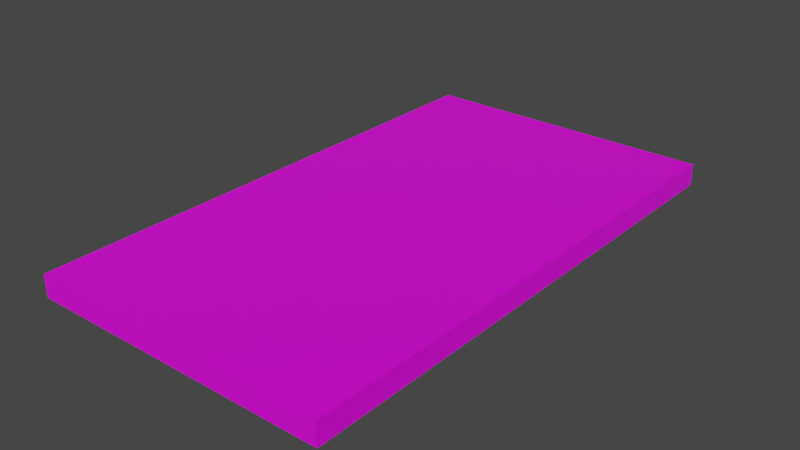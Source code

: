 # Source: counter.blend  (saved by Blender 3.2.14; exported with 4.5.12 LTS)
import bpy
from mathutils import Matrix  # noqa: F401  (used for matrix-valued properties, if any)

bpy.ops.wm.read_factory_settings(use_empty=True)
scene = bpy.context.scene
scene.name = 'Scene'

# ---- collections
col_collection = bpy.data.collections.new('Collection'); scene.collection.children.link(col_collection)

# ---- images (referenced by path relative to the original .blend; pixels are not part of the script)
import os
ASSET_DIR = os.environ.get("B2B_ASSET_DIR", "")  # directory of the original .blend (textures are referenced by path, not embedded)
HERE = os.path.dirname(os.path.abspath(__file__))  # packed textures are extracted next to this script under _unpacked/

def load_image(name, relpath, width, height, colorspace="sRGB"):
    """Load a texture the original file referenced (path relative to the .blend, or extracted next to this script)."""
    p = next((c for c in (os.path.join(HERE, relpath), os.path.join(ASSET_DIR, relpath)) if relpath and os.path.exists(c)), "")
    if p:
        img = bpy.data.images.load(p, check_existing=True)
        img.name = name
    else:  # same state as the original file: an image datablock whose file is absent (Cycles renders it pink)
        img = bpy.data.images.new(name, width, height)
        img.source = "FILE"
        img.filepath = "//" + (relpath or name)
    img.colorspace_settings.name = colorspace
    return img
img_countercolour_png = load_image('CounterColour.png', 'texture pictures/CounterColour.png', 1024, 1024, 'sRGB')

# ---- materials (node trees are filled in below, after node groups)
mat_material = bpy.data.materials.new('Material')
mat_material.alpha_threshold = 0.0
mat_material.use_transparent_shadow = False
mat_material.line_color = (0.0, 0.0, 0.0, 1.0)

# ---- material node trees
mat_material.use_nodes = True; mat_material.node_tree.nodes.clear()
_N = mat_material.node_tree.nodes; _L = mat_material.node_tree.links
n0 = _N.new('ShaderNodeOutputMaterial'); n0.name = 'Material Output'; n0.location = (300, 300)
n1 = _N.new('ShaderNodeBsdfPrincipled'); n1.name = 'Principled BSDF'; n1.location = (10, 300)
n1.distribution = 'GGX'
n1.subsurface_method = 'RANDOM_WALK_SKIN'
n1.inputs[2].default_value = 0.4
n1.inputs[3].default_value = 1.45
n1.inputs[27].default_value = (0.0, 0.0, 0.0, 1.0)
n1.inputs[28].default_value = 1.0
n2 = _N.new('ShaderNodeTexImage'); n2.name = 'Image Texture'; n2.location = (-316, 223)
n2.image = img_countercolour_png
_L.new(n1.outputs[0], n0.inputs[0])
_L.new(n2.outputs[0], n1.inputs[0])
n0.is_active_output = True

# ---- world
world_world = bpy.data.worlds.new('World'); scene.world = world_world
world_world.use_nodes = True; world_world.node_tree.nodes.clear()
_N = world_world.node_tree.nodes; _L = world_world.node_tree.links
n0 = _N.new('ShaderNodeOutputWorld'); n0.name = 'World Output'; n0.location = (300, 300)
n1 = _N.new('ShaderNodeBackground'); n1.name = 'Background'; n1.location = (10, 300)
n1.inputs[0].default_value = (0.05088, 0.05088, 0.05088, 1.0)
_L.new(n1.outputs[0], n0.inputs[0])
n0.is_active_output = True
world_world.color = (0.05088, 0.05088, 0.05088)
world_world.use_sun_shadow = False
world_world.sun_shadow_jitter_overblur = 0.0

# ---- meshes
me_cube = bpy.data.meshes.new('Cube')
me_cube.from_pydata([(2.0, 1.0, 2.0), (2.0, 1.0, 1.907e-06), (2.0, -1.0, 2.0), (2.0, -1.0, 1.907e-06), (0.0, 1.0, 2.0), (0.0, 1.0, 1.907e-06), (0.0, -1.0, 2.0), (0.0, -1.0, 1.907e-06)], [], [(0, 4, 6, 2), (3, 2, 6, 7), (7, 6, 4, 5), (5, 1, 3, 7), (1, 0, 2, 3), (5, 4, 0, 1)])
_uv = me_cube.uv_layers.new(name='UVMap')
_uv.uv.foreach_set('vector', [0.0002274, 0.8636, 0.0002274, 0.4322, 0.3331, 0.4322, 0.3331, 0.8636, 0.6664, 0.8636, 0.3336, 0.8636, 0.3336, 0.4322, 0.6664, 0.4322, 0.0002276, 0.0002274, 0.3331, 0.0002274, 0.3331, 0.4317, 0.0002274, 0.4317, 0.3336, 0.0002274, 0.6664, 0.0002275, 0.6664, 0.4317, 0.3336, 0.4317, 0.9998, 0.4317, 0.6669, 0.4317, 0.6669, 0.0002274, 0.9998, 0.0002274, 0.9998, 0.4322, 0.9998, 0.8636, 0.6669, 0.8636, 0.6669, 0.4322])
me_cube.materials.append(mat_material)
me_cube.use_mirror_vertex_groups = False
me_cube.update()

# ---- objects
ob_cube = bpy.data.objects.new('Cube', me_cube)

# ---- transforms, parenting, visibility, modifiers, constraints
ob_cube.location = (-0.3, 2.98e-08, 0.6)
ob_cube.scale = (0.34, 0.6, 0.025)
ob_cube.lock_rotations_4d = False
ob_cube.empty_display_type = 'ARROWS'
ob_cube.lineart.crease_threshold = 0.0

# ---- collection membership
col_collection.objects.link(ob_cube)

# ---- scene / render settings (as saved in the file)
scene.frame_start = 1; scene.frame_end = 250; scene.frame_set(1)
scene.render.engine = 'BLENDER_EEVEE_NEXT'
scene.cycles.sampling_pattern = 'TABULATED_SOBOL'
scene.cycles.use_light_tree = False
scene.view_settings.view_transform = 'Filmic'
bpy.context.view_layer.update()

# ---- added for rendering (the .blend has no active camera and no usable light): camera, sun
cam_auto = bpy.data.cameras.new('AutoCamera')
cam_auto.lens = 50.0
cam_auto.sensor_width = 36.0
cam_auto.clip_end = 1000.0
ob_auto_camera = bpy.data.objects.new('AutoCamera', cam_auto)
scene.collection.objects.link(ob_auto_camera)
ob_auto_camera.location = (1.31698, -1.53237, 1.64658)
ob_auto_camera.rotation_euler = (1.09748, -7.21219e-08, 0.694738)
scene.camera = ob_auto_camera
light_auto_sun = bpy.data.lights.new('AutoSun', 'SUN')
light_auto_sun.energy = 3.0
light_auto_sun.angle = 0.0523599
ob_auto_sun = bpy.data.objects.new('AutoSun', light_auto_sun)
scene.collection.objects.link(ob_auto_sun)
ob_auto_sun.rotation_euler = (0.872665, 0.174533, 0.523599)
bpy.context.view_layer.update()
